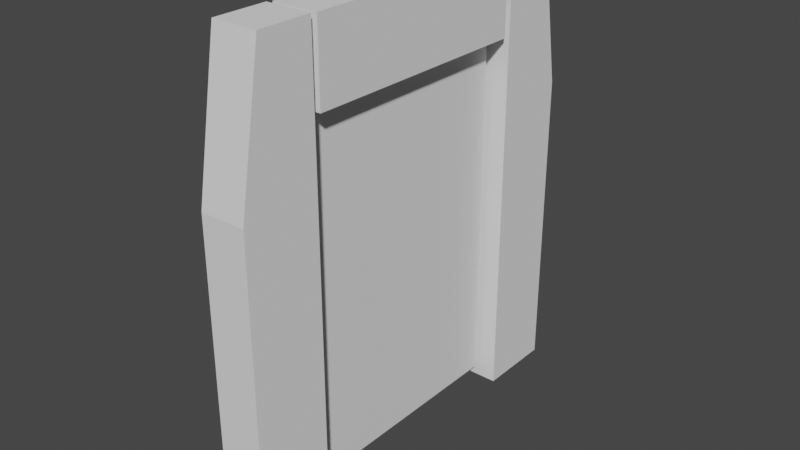 # Source: Portal.blend  (saved by Blender 2.93.21; exported with 4.5.12 LTS)
import bpy
from mathutils import Matrix  # noqa: F401  (used for matrix-valued properties, if any)

bpy.ops.wm.read_factory_settings(use_empty=True)
scene = bpy.context.scene
scene.name = 'Scene'

# ---- collections
col_collection = bpy.data.collections.new('Collection'); scene.collection.children.link(col_collection)

# ---- world
world_world = bpy.data.worlds.new('World'); scene.world = world_world
world_world.use_nodes = True; world_world.node_tree.nodes.clear()
_N = world_world.node_tree.nodes; _L = world_world.node_tree.links
n0 = _N.new('ShaderNodeOutputWorld'); n0.name = 'World Output'; n0.location = (300, 300)
n1 = _N.new('ShaderNodeBackground'); n1.name = 'Background'; n1.location = (10, 300)
n1.inputs[0].default_value = (0.05088, 0.05088, 0.05088, 1.0)
_L.new(n1.outputs[0], n0.inputs[0])
n0.is_active_output = True
world_world.color = (0.05088, 0.05088, 0.05088)
world_world.use_sun_shadow = False
world_world.sun_shadow_jitter_overblur = 0.0

# ---- meshes
me_cube_002 = bpy.data.meshes.new('Cube.002')
me_cube_002.from_pydata([(-1.0, -1.0, -1.0), (-1.0, 1.0, -1.0), (-1.0, 1.0, 1.0), (1.0, -1.0, -1.0), (1.0, 1.0, -1.0), (1.0, 1.0, 1.0), (-1.0, -1.0, 0.3696), (-1.0, -0.3696, 1.0), (1.0, -0.3696, 1.0), (1.0, -1.0, 0.3696), (-1.0, 7.311, 0.6536), (-1.0, 1.159, 0.6536), (-1.0, 7.311, 0.9965), (-1.0, 1.159, 0.9965), (1.0, 7.311, 0.6536), (1.0, 1.159, 0.6536), (1.0, 7.311, 0.9965), (1.0, 1.159, 0.9965), (-1.0, 9.492, -1.0), (-1.0, 7.492, -1.0), (-1.0, 7.492, 1.0), (1.0, 9.492, -1.0), (1.0, 7.492, -1.0), (1.0, 7.492, 1.0), (-1.0, 9.492, 0.3696), (-1.0, 8.861, 1.0), (1.0, 8.861, 1.0), (1.0, 9.492, 0.3696)], [], [(5, 2, 7, 8), (1, 2, 5, 4), (0, 6, 7, 2, 1), (1, 4, 3, 0), (4, 5, 8, 9, 3), (8, 7, 6, 9), (3, 9, 6, 0), (10, 11, 13, 12), (12, 13, 17, 16), (16, 17, 15, 14), (14, 15, 11, 10), (12, 16, 14, 10), (17, 13, 11, 15), (23, 20, 25, 26), (19, 20, 23, 22), (18, 24, 25, 20, 19), (19, 22, 21, 18), (22, 23, 26, 27, 21), (26, 25, 24, 27), (21, 27, 24, 18)])
_uv = me_cube_002.uv_layers.new(name='UVMap')
_uv.uv.foreach_set('vector', [0.625, 0.5, 0.875, 0.5, 0.875, 0.6712, 0.625, 0.6712, 0.375, 0.25, 0.625, 0.25, 0.625, 0.5, 0.375, 0.5, 0.375, 0.0, 0.5462, 0.0, 0.625, 0.0788, 0.625, 0.25, 0.375, 0.25, 0.125, 0.5, 0.375, 0.5, 0.375, 0.75, 0.125, 0.75, 0.375, 0.5, 0.625, 0.5, 0.625, 0.6712, 0.5462, 0.75, 0.375, 0.75, 0.625, 0.75, 0.625, 1.0, 0.5462, 1.0, 0.5462, 0.75, 0.375, 0.75, 0.5462, 0.75, 0.5462, 1.0, 0.375, 1.0, 0.375, 0.0, 0.625, 0.0, 0.625, 0.25, 0.375, 0.25, 0.375, 0.25, 0.625, 0.25, 0.625, 0.5, 0.375, 0.5, 0.375, 0.5, 0.625, 0.5, 0.625, 0.75, 0.375, 0.75, 0.375, 0.75, 0.625, 0.75, 0.625, 1.0, 0.375, 1.0, 0.125, 0.5, 0.375, 0.5, 0.375, 0.75, 0.125, 0.75, 0.625, 0.5, 0.875, 0.5, 0.875, 0.75, 0.625, 0.75, 0.625, 0.5, 0.875, 0.5, 0.875, 0.6712, 0.625, 0.6712, 0.375, 0.25, 0.625, 0.25, 0.625, 0.5, 0.375, 0.5, 0.375, 0.0, 0.5462, 0.0, 0.625, 0.0788, 0.625, 0.25, 0.375, 0.25, 0.125, 0.5, 0.375, 0.5, 0.375, 0.75, 0.125, 0.75, 0.375, 0.5, 0.625, 0.5, 0.625, 0.6712, 0.5462, 0.75, 0.375, 0.75, 0.625, 0.75, 0.625, 1.0, 0.5462, 1.0, 0.5462, 0.75, 0.375, 0.75, 0.5462, 0.75, 0.5462, 1.0, 0.375, 1.0])
me_cube_002.use_remesh_fix_poles = True
me_cube_002.use_remesh_preserve_attributes = False
me_cube_002.update()
me_cube_001 = bpy.data.meshes.new('Cube.001')
me_cube_001.from_pydata([(-1.0, -1.0, -1.0), (-1.0, -1.0, 1.0), (-1.0, 1.0, -1.0), (-1.0, 1.0, 1.0), (1.0, -1.0, -1.0), (1.0, -1.0, 1.0), (1.0, 1.0, -1.0), (1.0, 1.0, 1.0)], [], [(0, 1, 3, 2), (2, 3, 7, 6), (6, 7, 5, 4), (4, 5, 1, 0), (2, 6, 4, 0), (7, 3, 1, 5)])
_uv = me_cube_001.uv_layers.new(name='UVMap')
_uv.uv.foreach_set('vector', [0.375, 0.0, 0.625, 0.0, 0.625, 0.25, 0.375, 0.25, 0.375, 0.25, 0.625, 0.25, 0.625, 0.5, 0.375, 0.5, 0.375, 0.5, 0.625, 0.5, 0.625, 0.75, 0.375, 0.75, 0.375, 0.75, 0.625, 0.75, 0.625, 1.0, 0.375, 1.0, 0.125, 0.5, 0.375, 0.5, 0.375, 0.75, 0.125, 0.75, 0.625, 0.5, 0.875, 0.5, 0.875, 0.75, 0.625, 0.75])
me_cube_001.use_remesh_fix_poles = True
me_cube_001.use_remesh_preserve_attributes = False
me_cube_001.update()

# ---- objects
ob_frame = bpy.data.objects.new('Frame', me_cube_002)
ob_portal = bpy.data.objects.new('Portal', me_cube_001)

# ---- transforms, parenting, visibility, modifiers, constraints
ob_frame.location = (0.0, 0.0, 0.0)
ob_frame.scale = (0.35, 0.6, 3.5)
ob_portal.location = (0.0, 2.541, -0.5426)
ob_portal.rotation_euler = (1.571, -0.0, 0.0)
ob_portal.scale = (0.05, 2.74, 1.846)

# ---- collection membership
col_collection.objects.link(ob_frame)
col_collection.objects.link(ob_portal)

# ---- scene / render settings (as saved in the file)
scene.frame_start = 1; scene.frame_end = 250; scene.frame_set(1)
scene.render.engine = 'BLENDER_EEVEE_NEXT'
scene.cycles.use_denoising = False
scene.cycles.samples = 128
scene.cycles.sampling_pattern = 'TABULATED_SOBOL'
scene.cycles.use_adaptive_sampling = False
scene.cycles.use_light_tree = False
scene.view_settings.view_transform = 'Filmic'
bpy.context.view_layer.update()

# ---- added for rendering (the .blend has no active camera and no usable light): camera, sun
cam_auto = bpy.data.cameras.new('AutoCamera')
cam_auto.lens = 50.0
cam_auto.sensor_width = 36.0
cam_auto.clip_end = 1000.0
ob_auto_camera = bpy.data.objects.new('AutoCamera', cam_auto)
scene.collection.objects.link(ob_auto_camera)
ob_auto_camera.location = (8.73435, -7.93367, 6.98748)
ob_auto_camera.rotation_euler = (1.09748, -7.21219e-08, 0.694738)
scene.camera = ob_auto_camera
light_auto_sun = bpy.data.lights.new('AutoSun', 'SUN')
light_auto_sun.energy = 3.0
light_auto_sun.angle = 0.0523599
ob_auto_sun = bpy.data.objects.new('AutoSun', light_auto_sun)
scene.collection.objects.link(ob_auto_sun)
ob_auto_sun.rotation_euler = (0.872665, 0.174533, 0.523599)
bpy.context.view_layer.update()
